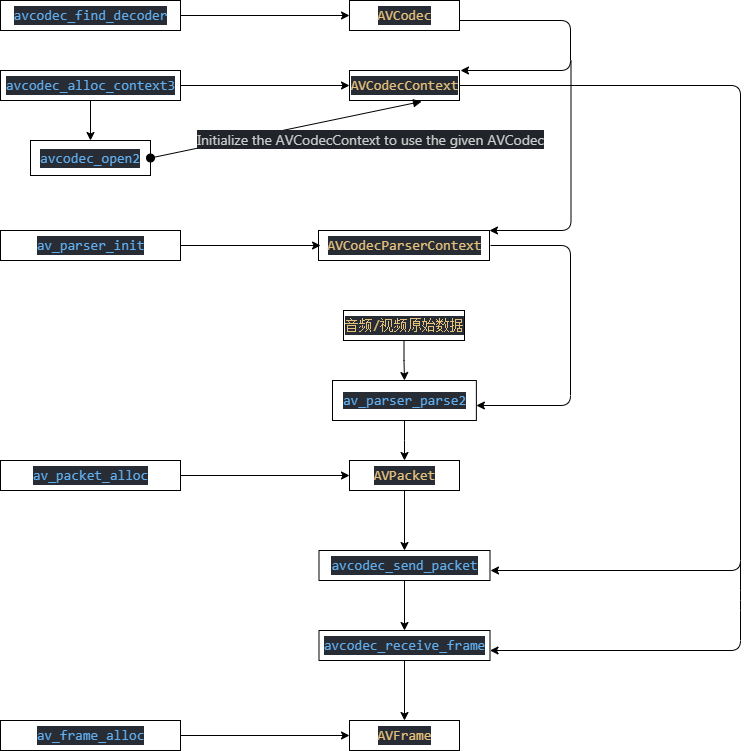

The diagram above was exported from draw.io. Its source (the exported page's mxGraphModel, read from the mxfile embedded in the PNG):
<mxGraphModel dx="603" dy="467" grid="1" gridSize="10" guides="1" tooltips="1" connect="1" arrows="1" fold="1" page="1" pageScale="1" pageWidth="827" pageHeight="1169" math="0" shadow="0">
  <root>
    <mxCell id="0" />
    <mxCell id="1" parent="0" />
    <mxCell id="33" value="" style="edgeStyle=orthogonalEdgeStyle;rounded=0;orthogonalLoop=1;jettySize=auto;html=1;" parent="1" source="2" target="32" edge="1">
      <mxGeometry relative="1" as="geometry" />
    </mxCell>
    <mxCell id="2" value="&lt;div style=&quot;color: rgb(171 , 178 , 191) ; background-color: rgb(40 , 44 , 52) ; font-family: &amp;#34;consolas&amp;#34; , &amp;#34;courier new&amp;#34; , monospace ; font-size: 14px ; line-height: 19px&quot;&gt;&lt;span style=&quot;color: #e5c07b&quot;&gt;AVPacket&lt;/span&gt;&lt;/div&gt;" style="html=1;" parent="1" vertex="1">
      <mxGeometry x="359" y="690" width="110" height="30" as="geometry" />
    </mxCell>
    <mxCell id="5" value="&lt;div style=&quot;color: rgb(171 , 178 , 191) ; background-color: rgb(40 , 44 , 52) ; font-family: &amp;#34;consolas&amp;#34; , &amp;#34;courier new&amp;#34; , monospace ; font-size: 14px ; line-height: 19px&quot;&gt;&lt;div style=&quot;font-family: &amp;#34;consolas&amp;#34; , &amp;#34;courier new&amp;#34; , monospace ; line-height: 19px&quot;&gt;&lt;span style=&quot;color: #e5c07b&quot;&gt;AVCodec&lt;/span&gt;&lt;/div&gt;&lt;/div&gt;" style="html=1;" parent="1" vertex="1">
      <mxGeometry x="359" y="230" width="110" height="30" as="geometry" />
    </mxCell>
    <mxCell id="6" value="" style="edgeStyle=orthogonalEdgeStyle;rounded=0;orthogonalLoop=1;jettySize=auto;html=1;" parent="1" source="7" target="5" edge="1">
      <mxGeometry relative="1" as="geometry" />
    </mxCell>
    <mxCell id="7" value="&lt;div style=&quot;color: rgb(171 , 178 , 191) ; background-color: rgb(40 , 44 , 52) ; font-family: &amp;#34;consolas&amp;#34; , &amp;#34;courier new&amp;#34; , monospace ; font-size: 14px ; line-height: 19px&quot;&gt;&lt;div style=&quot;font-family: &amp;#34;consolas&amp;#34; , &amp;#34;courier new&amp;#34; , monospace ; line-height: 19px&quot;&gt;&lt;div style=&quot;font-family: &amp;#34;consolas&amp;#34; , &amp;#34;courier new&amp;#34; , monospace ; line-height: 19px&quot;&gt;&lt;span style=&quot;color: #61afef&quot;&gt;avcodec_find_decoder&lt;/span&gt;&lt;/div&gt;&lt;/div&gt;&lt;/div&gt;" style="html=1;align=center;" parent="1" vertex="1">
      <mxGeometry x="10" y="230" width="180" height="30" as="geometry" />
    </mxCell>
    <mxCell id="8" value="&lt;div style=&quot;color: rgb(171 , 178 , 191) ; background-color: rgb(40 , 44 , 52) ; font-family: &amp;#34;consolas&amp;#34; , &amp;#34;courier new&amp;#34; , monospace ; font-size: 14px ; line-height: 19px&quot;&gt;&lt;div style=&quot;font-family: &amp;#34;consolas&amp;#34; , &amp;#34;courier new&amp;#34; , monospace ; line-height: 19px&quot;&gt;&lt;div style=&quot;font-family: &amp;#34;consolas&amp;#34; , &amp;#34;courier new&amp;#34; , monospace ; line-height: 19px&quot;&gt;&lt;span style=&quot;color: #e5c07b&quot;&gt;AVCodecContext&lt;/span&gt;&lt;/div&gt;&lt;/div&gt;&lt;/div&gt;" style="html=1;" parent="1" vertex="1">
      <mxGeometry x="359" y="300" width="110" height="30" as="geometry" />
    </mxCell>
    <mxCell id="9" value="" style="edgeStyle=orthogonalEdgeStyle;rounded=0;orthogonalLoop=1;jettySize=auto;html=1;" parent="1" source="10" target="8" edge="1">
      <mxGeometry relative="1" as="geometry" />
    </mxCell>
    <mxCell id="13" value="" style="edgeStyle=orthogonalEdgeStyle;rounded=0;orthogonalLoop=1;jettySize=auto;html=1;align=center;" parent="1" source="10" target="12" edge="1">
      <mxGeometry relative="1" as="geometry" />
    </mxCell>
    <mxCell id="10" value="&lt;div style=&quot;color: rgb(171 , 178 , 191) ; background-color: rgb(40 , 44 , 52) ; font-family: &amp;quot;consolas&amp;quot; , &amp;quot;courier new&amp;quot; , monospace ; font-size: 14px ; line-height: 19px&quot;&gt;&lt;div style=&quot;font-family: &amp;quot;consolas&amp;quot; , &amp;quot;courier new&amp;quot; , monospace ; line-height: 19px&quot;&gt;&lt;div style=&quot;font-family: &amp;quot;consolas&amp;quot; , &amp;quot;courier new&amp;quot; , monospace ; line-height: 19px&quot;&gt;&lt;span style=&quot;color: #61afef&quot;&gt;avcodec_alloc_context3&lt;/span&gt;&lt;/div&gt;&lt;/div&gt;&lt;/div&gt;" style="html=1;align=center;" parent="1" vertex="1">
      <mxGeometry x="10" y="300" width="180" height="30" as="geometry" />
    </mxCell>
    <mxCell id="12" value="&lt;div style=&quot;color: rgb(171 , 178 , 191) ; background-color: rgb(40 , 44 , 52) ; font-family: &amp;quot;consolas&amp;quot; , &amp;quot;courier new&amp;quot; , monospace ; font-size: 14px ; line-height: 19px&quot;&gt;&lt;span style=&quot;color: #61afef&quot;&gt;avcodec_open2&lt;/span&gt;&lt;/div&gt;" style="whiteSpace=wrap;html=1;align=center;" parent="1" vertex="1">
      <mxGeometry x="40" y="370" width="120" height="35" as="geometry" />
    </mxCell>
    <mxCell id="14" value="&lt;span style=&quot;color: rgb(204 , 204 , 204) ; font-family: &amp;#34;segoe wpc&amp;#34; , &amp;#34;segoe ui&amp;#34; , &amp;#34;microsoft yahei&amp;#34; , sans-serif ; font-size: 14px ; background-color: rgb(33 , 37 , 43)&quot;&gt;Initialize the AVCodecContext to use the given AVCodec&lt;/span&gt;" style="html=1;verticalAlign=bottom;startArrow=oval;startFill=1;endArrow=block;startSize=8;exitX=1;exitY=0.5;exitDx=0;exitDy=0;entryX=0.655;entryY=1.033;entryDx=0;entryDy=0;entryPerimeter=0;" parent="1" source="12" target="8" edge="1">
      <mxGeometry x="0.5668" y="-38" width="60" relative="1" as="geometry">
        <mxPoint x="270" y="340" as="sourcePoint" />
        <mxPoint x="330" y="340" as="targetPoint" />
        <mxPoint as="offset" />
      </mxGeometry>
    </mxCell>
    <mxCell id="16" value="" style="edgeStyle=orthogonalEdgeStyle;rounded=0;orthogonalLoop=1;jettySize=auto;html=1;" parent="1" edge="1">
      <mxGeometry relative="1" as="geometry">
        <mxPoint x="200" y="325" as="sourcePoint" />
      </mxGeometry>
    </mxCell>
    <mxCell id="18" value="&lt;div style=&quot;color: rgb(171 , 178 , 191) ; background-color: rgb(40 , 44 , 52) ; font-family: &amp;#34;consolas&amp;#34; , &amp;#34;courier new&amp;#34; , monospace ; font-size: 14px ; line-height: 19px&quot;&gt;&lt;div style=&quot;font-family: &amp;#34;consolas&amp;#34; , &amp;#34;courier new&amp;#34; , monospace ; line-height: 19px&quot;&gt;&lt;div style=&quot;font-family: &amp;#34;consolas&amp;#34; , &amp;#34;courier new&amp;#34; , monospace ; line-height: 19px&quot;&gt;&lt;div style=&quot;font-family: &amp;#34;consolas&amp;#34; , &amp;#34;courier new&amp;#34; , monospace ; line-height: 19px&quot;&gt;&lt;span style=&quot;color: #e5c07b&quot;&gt;AVFrame&lt;/span&gt;&lt;/div&gt;&lt;/div&gt;&lt;/div&gt;&lt;/div&gt;" style="html=1;" parent="1" vertex="1">
      <mxGeometry x="359" y="950" width="110" height="30" as="geometry" />
    </mxCell>
    <mxCell id="19" value="" style="edgeStyle=orthogonalEdgeStyle;rounded=0;orthogonalLoop=1;jettySize=auto;html=1;" parent="1" source="20" target="18" edge="1">
      <mxGeometry relative="1" as="geometry" />
    </mxCell>
    <mxCell id="20" value="&lt;div style=&quot;color: rgb(171 , 178 , 191) ; background-color: rgb(40 , 44 , 52) ; font-family: &amp;#34;consolas&amp;#34; , &amp;#34;courier new&amp;#34; , monospace ; font-size: 14px ; line-height: 19px&quot;&gt;&lt;div style=&quot;font-family: &amp;#34;consolas&amp;#34; , &amp;#34;courier new&amp;#34; , monospace ; line-height: 19px&quot;&gt;&lt;div style=&quot;font-family: &amp;#34;consolas&amp;#34; , &amp;#34;courier new&amp;#34; , monospace ; line-height: 19px&quot;&gt;&lt;div style=&quot;font-family: &amp;#34;consolas&amp;#34; , &amp;#34;courier new&amp;#34; , monospace ; line-height: 19px&quot;&gt;&lt;span style=&quot;color: #61afef&quot;&gt;av_frame_alloc&lt;/span&gt;&lt;/div&gt;&lt;/div&gt;&lt;/div&gt;&lt;/div&gt;" style="html=1;align=center;" parent="1" vertex="1">
      <mxGeometry x="10" y="950" width="180" height="30" as="geometry" />
    </mxCell>
    <mxCell id="25" value="" style="edgeStyle=orthogonalEdgeStyle;rounded=0;orthogonalLoop=1;jettySize=auto;html=1;" parent="1" source="21" target="24" edge="1">
      <mxGeometry relative="1" as="geometry" />
    </mxCell>
    <mxCell id="21" value="&lt;div style=&quot;background-color: rgb(40 , 44 , 52) ; font-family: &amp;#34;consolas&amp;#34; , &amp;#34;courier new&amp;#34; , monospace ; font-size: 14px ; line-height: 19px&quot;&gt;&lt;div style=&quot;font-family: &amp;#34;consolas&amp;#34; , &amp;#34;courier new&amp;#34; , monospace ; line-height: 19px&quot;&gt;&lt;div style=&quot;font-family: &amp;#34;consolas&amp;#34; , &amp;#34;courier new&amp;#34; , monospace ; line-height: 19px&quot;&gt;&lt;div style=&quot;font-family: &amp;#34;consolas&amp;#34; , &amp;#34;courier new&amp;#34; , monospace ; line-height: 19px&quot;&gt;&lt;font color=&quot;#e5c07b&quot;&gt;音频/视频原始数据&lt;/font&gt;&lt;/div&gt;&lt;/div&gt;&lt;/div&gt;&lt;/div&gt;" style="html=1;" parent="1" vertex="1">
      <mxGeometry x="353" y="540" width="121" height="30" as="geometry" />
    </mxCell>
    <mxCell id="28" value="" style="edgeStyle=orthogonalEdgeStyle;rounded=0;orthogonalLoop=1;jettySize=auto;html=1;" parent="1" source="24" target="2" edge="1">
      <mxGeometry relative="1" as="geometry" />
    </mxCell>
    <mxCell id="24" value="&lt;span style=&quot;font-family: &amp;#34;consolas&amp;#34; , &amp;#34;courier new&amp;#34; , monospace ; font-size: 14px ; font-style: normal ; font-weight: 400 ; letter-spacing: normal ; text-align: center ; text-indent: 0px ; text-transform: none ; word-spacing: 0px ; background-color: rgb(40 , 44 , 52) ; color: rgb(97 , 175 , 239)&quot;&gt;av_parser_parse2&lt;/span&gt;" style="html=1;" parent="1" vertex="1">
      <mxGeometry x="342" y="610" width="143.88" height="40" as="geometry" />
    </mxCell>
    <mxCell id="29" value="" style="edgeStyle=orthogonalEdgeStyle;rounded=0;orthogonalLoop=1;jettySize=auto;html=1;" parent="1" source="30" edge="1">
      <mxGeometry relative="1" as="geometry">
        <mxPoint x="359" y="705" as="targetPoint" />
      </mxGeometry>
    </mxCell>
    <mxCell id="30" value="&lt;div style=&quot;color: rgb(171 , 178 , 191) ; background-color: rgb(40 , 44 , 52) ; font-family: &amp;#34;consolas&amp;#34; , &amp;#34;courier new&amp;#34; , monospace ; font-size: 14px ; line-height: 19px&quot;&gt;&lt;div style=&quot;font-family: &amp;#34;consolas&amp;#34; , &amp;#34;courier new&amp;#34; , monospace ; line-height: 19px&quot;&gt;&lt;div style=&quot;font-family: &amp;#34;consolas&amp;#34; , &amp;#34;courier new&amp;#34; , monospace ; line-height: 19px&quot;&gt;&lt;div style=&quot;font-family: &amp;#34;consolas&amp;#34; , &amp;#34;courier new&amp;#34; , monospace ; line-height: 19px&quot;&gt;&lt;div style=&quot;font-family: &amp;#34;consolas&amp;#34; , &amp;#34;courier new&amp;#34; , monospace ; line-height: 19px&quot;&gt;&lt;span style=&quot;color: #61afef&quot;&gt;av_packet_alloc&lt;/span&gt;&lt;/div&gt;&lt;/div&gt;&lt;/div&gt;&lt;/div&gt;&lt;/div&gt;" style="html=1;align=center;" parent="1" vertex="1">
      <mxGeometry x="10" y="690" width="180" height="30" as="geometry" />
    </mxCell>
    <mxCell id="35" value="" style="edgeStyle=orthogonalEdgeStyle;rounded=0;orthogonalLoop=1;jettySize=auto;html=1;" parent="1" source="32" target="34" edge="1">
      <mxGeometry relative="1" as="geometry" />
    </mxCell>
    <mxCell id="32" value="&lt;div style=&quot;color: rgb(171 , 178 , 191) ; background-color: rgb(40 , 44 , 52) ; font-family: &amp;#34;consolas&amp;#34; , &amp;#34;courier new&amp;#34; , monospace ; font-size: 14px ; line-height: 19px&quot;&gt;&lt;div style=&quot;font-family: &amp;#34;consolas&amp;#34; , &amp;#34;courier new&amp;#34; , monospace ; line-height: 19px&quot;&gt;&lt;span style=&quot;color: #61afef&quot;&gt;avcodec_send_packet&lt;/span&gt;&lt;/div&gt;&lt;/div&gt;" style="html=1;" parent="1" vertex="1">
      <mxGeometry x="328.5" y="780" width="171" height="30" as="geometry" />
    </mxCell>
    <mxCell id="36" value="" style="edgeStyle=orthogonalEdgeStyle;rounded=0;orthogonalLoop=1;jettySize=auto;html=1;" parent="1" source="34" target="18" edge="1">
      <mxGeometry relative="1" as="geometry" />
    </mxCell>
    <mxCell id="34" value="&lt;div style=&quot;color: rgb(171 , 178 , 191) ; background-color: rgb(40 , 44 , 52) ; font-family: &amp;#34;consolas&amp;#34; , &amp;#34;courier new&amp;#34; , monospace ; font-size: 14px ; line-height: 19px&quot;&gt;&lt;div style=&quot;font-family: &amp;#34;consolas&amp;#34; , &amp;#34;courier new&amp;#34; , monospace ; line-height: 19px&quot;&gt;&lt;div style=&quot;font-family: &amp;#34;consolas&amp;#34; , &amp;#34;courier new&amp;#34; , monospace ; line-height: 19px&quot;&gt;&lt;span style=&quot;color: #61afef&quot;&gt;avcodec_receive_frame&lt;/span&gt;&lt;/div&gt;&lt;/div&gt;&lt;/div&gt;" style="html=1;" parent="1" vertex="1">
      <mxGeometry x="328.5" y="860" width="171" height="30" as="geometry" />
    </mxCell>
    <mxCell id="37" value="" style="edgeStyle=elbowEdgeStyle;elbow=horizontal;endArrow=classic;html=1;exitX=1;exitY=0.5;exitDx=0;exitDy=0;" parent="1" source="8" edge="1">
      <mxGeometry width="50" height="50" relative="1" as="geometry">
        <mxPoint x="560" y="300" as="sourcePoint" />
        <mxPoint x="500" y="800" as="targetPoint" />
        <Array as="points">
          <mxPoint x="750" y="560" />
        </Array>
      </mxGeometry>
    </mxCell>
    <mxCell id="41" value="" style="edgeStyle=segmentEdgeStyle;endArrow=classic;html=1;" parent="1" edge="1">
      <mxGeometry width="50" height="50" relative="1" as="geometry">
        <mxPoint x="750" y="790" as="sourcePoint" />
        <mxPoint x="499.5" y="880" as="targetPoint" />
        <Array as="points">
          <mxPoint x="750" y="830" />
          <mxPoint x="750" y="880" />
        </Array>
      </mxGeometry>
    </mxCell>
    <mxCell id="43" value="" style="edgeStyle=elbowEdgeStyle;elbow=horizontal;endArrow=classic;html=1;exitX=1;exitY=0.5;exitDx=0;exitDy=0;" parent="1" edge="1">
      <mxGeometry width="50" height="50" relative="1" as="geometry">
        <mxPoint x="469.0000000000002" y="250" as="sourcePoint" />
        <mxPoint x="470" y="300" as="targetPoint" />
        <Array as="points">
          <mxPoint x="580" y="280" />
        </Array>
      </mxGeometry>
    </mxCell>
    <mxCell id="44" value="&lt;div style=&quot;color: rgb(171 , 178 , 191) ; background-color: rgb(40 , 44 , 52) ; font-family: &amp;#34;consolas&amp;#34; , &amp;#34;courier new&amp;#34; , monospace ; font-size: 14px ; line-height: 19px&quot;&gt;&lt;div style=&quot;font-family: &amp;#34;consolas&amp;#34; , &amp;#34;courier new&amp;#34; , monospace ; line-height: 19px&quot;&gt;&lt;div style=&quot;font-family: &amp;#34;consolas&amp;#34; , &amp;#34;courier new&amp;#34; , monospace ; line-height: 19px&quot;&gt;&lt;span style=&quot;color: #e5c07b&quot;&gt;AVCodecParserContext&lt;/span&gt;&lt;/div&gt;&lt;/div&gt;&lt;/div&gt;" style="html=1;" parent="1" vertex="1">
      <mxGeometry x="328" y="460" width="171" height="30" as="geometry" />
    </mxCell>
    <mxCell id="46" value="" style="edgeStyle=orthogonalEdgeStyle;rounded=0;orthogonalLoop=1;jettySize=auto;html=1;entryX=0.012;entryY=0.5;entryDx=0;entryDy=0;entryPerimeter=0;" parent="1" source="45" target="44" edge="1">
      <mxGeometry relative="1" as="geometry">
        <mxPoint x="270" y="475" as="targetPoint" />
      </mxGeometry>
    </mxCell>
    <mxCell id="45" value="&lt;div style=&quot;color: rgb(171 , 178 , 191) ; background-color: rgb(40 , 44 , 52) ; font-family: &amp;#34;consolas&amp;#34; , &amp;#34;courier new&amp;#34; , monospace ; font-size: 14px ; line-height: 19px&quot;&gt;&lt;div style=&quot;font-family: &amp;#34;consolas&amp;#34; , &amp;#34;courier new&amp;#34; , monospace ; line-height: 19px&quot;&gt;&lt;div style=&quot;font-family: &amp;#34;consolas&amp;#34; , &amp;#34;courier new&amp;#34; , monospace ; line-height: 19px&quot;&gt;&lt;div style=&quot;font-family: &amp;#34;consolas&amp;#34; , &amp;#34;courier new&amp;#34; , monospace ; line-height: 19px&quot;&gt;&lt;span style=&quot;color: #61afef&quot;&gt;av_parser_init&lt;/span&gt;&lt;/div&gt;&lt;/div&gt;&lt;/div&gt;&lt;/div&gt;" style="html=1;align=center;" parent="1" vertex="1">
      <mxGeometry x="10" y="460" width="180" height="30" as="geometry" />
    </mxCell>
    <mxCell id="47" value="" style="edgeStyle=elbowEdgeStyle;elbow=horizontal;endArrow=classic;html=1;" parent="1" edge="1">
      <mxGeometry width="50" height="50" relative="1" as="geometry">
        <mxPoint x="500" y="475" as="sourcePoint" />
        <mxPoint x="485.88" y="635" as="targetPoint" />
        <Array as="points">
          <mxPoint x="580" y="560" />
        </Array>
      </mxGeometry>
    </mxCell>
    <mxCell id="48" value="" style="edgeStyle=segmentEdgeStyle;endArrow=classic;html=1;entryX=1;entryY=0;entryDx=0;entryDy=0;" parent="1" target="44" edge="1">
      <mxGeometry width="50" height="50" relative="1" as="geometry">
        <mxPoint x="580.5" y="289.9999999999998" as="sourcePoint" />
        <mxPoint x="330" y="379.9999999999998" as="targetPoint" />
        <Array as="points">
          <mxPoint x="581" y="460" />
        </Array>
      </mxGeometry>
    </mxCell>
  </root>
</mxGraphModel>